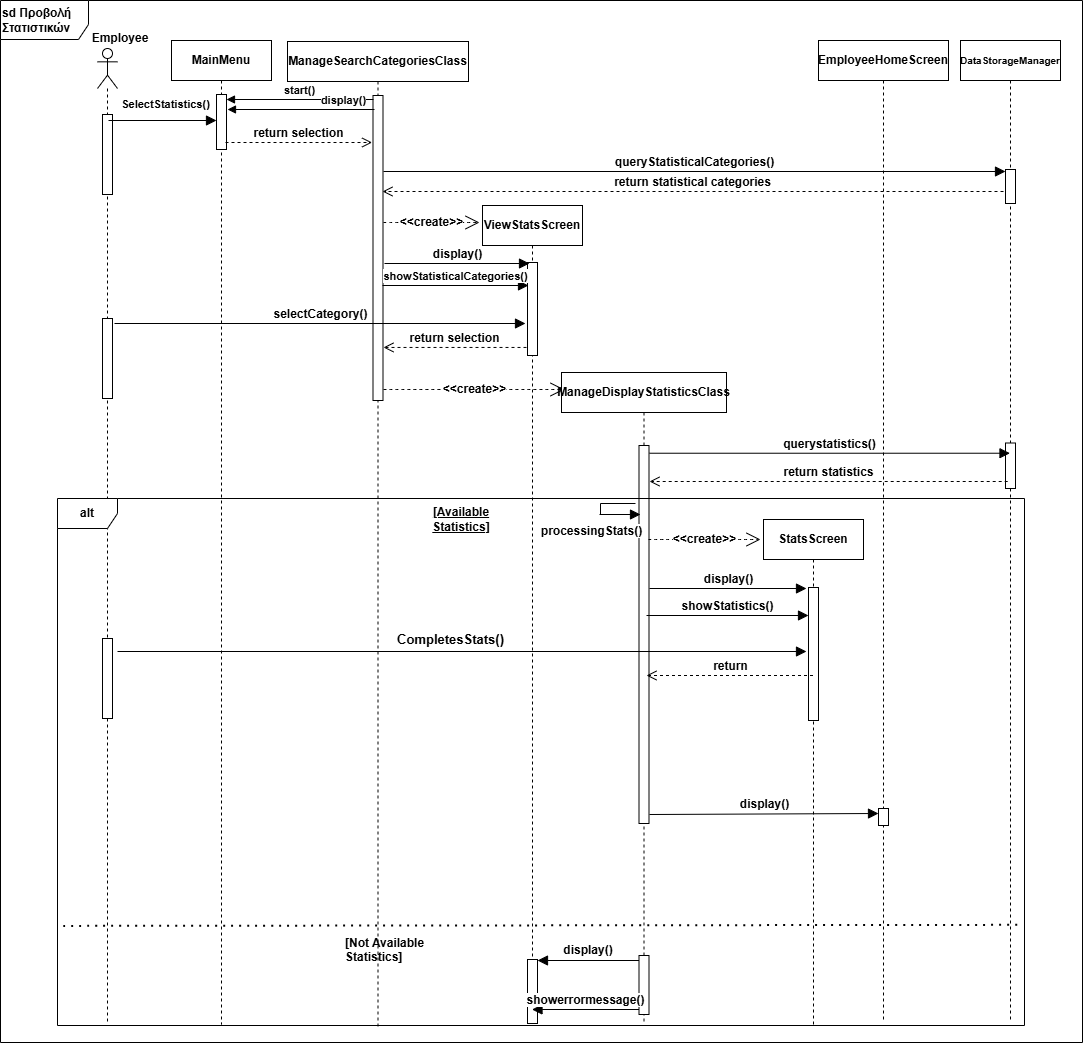

The diagram above was exported from draw.io. Its source (the exported page's mxGraphModel, read from the mxfile embedded in the PNG):
<mxGraphModel dx="1172" dy="837" grid="0" gridSize="10" guides="1" tooltips="1" connect="1" arrows="1" fold="1" page="0" pageScale="1" pageWidth="827" pageHeight="1169" math="0" shadow="0">
  <root>
    <mxCell id="0" />
    <mxCell id="1" parent="0" />
    <mxCell id="y8ZiiKRKvbnEmB3uSJ7E-1" value="" style="shape=umlLifeline;perimeter=lifelinePerimeter;whiteSpace=wrap;html=1;container=1;dropTarget=0;collapsible=0;recursiveResize=0;outlineConnect=0;portConstraint=eastwest;newEdgeStyle={&quot;curved&quot;:0,&quot;rounded&quot;:0};participant=umlActor;fontStyle=1" parent="1" vertex="1">
      <mxGeometry x="-187" y="-151" width="20" height="976" as="geometry" />
    </mxCell>
    <mxCell id="ooDy_WWK1OMYETDyRHSa-11" value="" style="html=1;points=[[0,0,0,0,5],[0,1,0,0,-5],[1,0,0,0,5],[1,1,0,0,-5]];perimeter=orthogonalPerimeter;outlineConnect=0;targetShapes=umlLifeline;portConstraint=eastwest;newEdgeStyle={&quot;curved&quot;:0,&quot;rounded&quot;:0};fontStyle=1" parent="y8ZiiKRKvbnEmB3uSJ7E-1" vertex="1">
      <mxGeometry x="5" y="590" width="10" height="80" as="geometry" />
    </mxCell>
    <mxCell id="ooDy_WWK1OMYETDyRHSa-19" value="" style="html=1;points=[[0,0,0,0,5],[0,1,0,0,-5],[1,0,0,0,5],[1,1,0,0,-5]];perimeter=orthogonalPerimeter;outlineConnect=0;targetShapes=umlLifeline;portConstraint=eastwest;newEdgeStyle={&quot;curved&quot;:0,&quot;rounded&quot;:0};fontStyle=1" parent="y8ZiiKRKvbnEmB3uSJ7E-1" vertex="1">
      <mxGeometry x="5" y="66" width="10" height="80" as="geometry" />
    </mxCell>
    <mxCell id="ooDy_WWK1OMYETDyRHSa-20" value="" style="html=1;points=[[0,0,0,0,5],[0,1,0,0,-5],[1,0,0,0,5],[1,1,0,0,-5]];perimeter=orthogonalPerimeter;outlineConnect=0;targetShapes=umlLifeline;portConstraint=eastwest;newEdgeStyle={&quot;curved&quot;:0,&quot;rounded&quot;:0};fontStyle=1" parent="y8ZiiKRKvbnEmB3uSJ7E-1" vertex="1">
      <mxGeometry x="5" y="270" width="10" height="80" as="geometry" />
    </mxCell>
    <mxCell id="y8ZiiKRKvbnEmB3uSJ7E-2" value="Employee" style="text;html=1;align=center;verticalAlign=middle;whiteSpace=wrap;rounded=0;fontStyle=1" parent="1" vertex="1">
      <mxGeometry x="-194" y="-176" width="60" height="30" as="geometry" />
    </mxCell>
    <mxCell id="fZI0TZOkZGIFdxhypWnO-1" value="MainMenu" style="shape=umlLifeline;perimeter=lifelinePerimeter;whiteSpace=wrap;html=1;container=1;dropTarget=0;collapsible=0;recursiveResize=0;outlineConnect=0;portConstraint=eastwest;newEdgeStyle={&quot;curved&quot;:0,&quot;rounded&quot;:0};fontStyle=1" parent="1" vertex="1">
      <mxGeometry x="-113" y="-159" width="100" height="984" as="geometry" />
    </mxCell>
    <mxCell id="fZI0TZOkZGIFdxhypWnO-4" value="" style="html=1;points=[[0,0,0,0,5],[0,1,0,0,-5],[1,0,0,0,5],[1,1,0,0,-5]];perimeter=orthogonalPerimeter;outlineConnect=0;targetShapes=umlLifeline;portConstraint=eastwest;newEdgeStyle={&quot;curved&quot;:0,&quot;rounded&quot;:0};fontStyle=1" parent="fZI0TZOkZGIFdxhypWnO-1" vertex="1">
      <mxGeometry x="45" y="54" width="10" height="55" as="geometry" />
    </mxCell>
    <mxCell id="fZI0TZOkZGIFdxhypWnO-2" value="ManageSearchCategoriesClass" style="shape=umlLifeline;perimeter=lifelinePerimeter;whiteSpace=wrap;html=1;container=1;dropTarget=0;collapsible=0;recursiveResize=0;outlineConnect=0;portConstraint=eastwest;newEdgeStyle={&quot;curved&quot;:0,&quot;rounded&quot;:0};fontStyle=1" parent="1" vertex="1">
      <mxGeometry x="3" y="-158" width="181" height="987" as="geometry" />
    </mxCell>
    <mxCell id="fZI0TZOkZGIFdxhypWnO-3" value="" style="html=1;points=[[0,0,0,0,5],[0,1,0,0,-5],[1,0,0,0,5],[1,1,0,0,-5]];perimeter=orthogonalPerimeter;outlineConnect=0;targetShapes=umlLifeline;portConstraint=eastwest;newEdgeStyle={&quot;curved&quot;:0,&quot;rounded&quot;:0};fontStyle=1" parent="fZI0TZOkZGIFdxhypWnO-2" vertex="1">
      <mxGeometry x="85.5" y="54" width="10" height="305" as="geometry" />
    </mxCell>
    <mxCell id="fZI0TZOkZGIFdxhypWnO-18" style="edgeStyle=none;curved=0;rounded=0;orthogonalLoop=1;jettySize=auto;html=1;exitX=1;exitY=1;exitDx=0;exitDy=-5;exitPerimeter=0;fontSize=12;startSize=8;endSize=8;fontStyle=1" parent="fZI0TZOkZGIFdxhypWnO-2" source="fZI0TZOkZGIFdxhypWnO-3" target="fZI0TZOkZGIFdxhypWnO-3" edge="1">
      <mxGeometry relative="1" as="geometry" />
    </mxCell>
    <mxCell id="fZI0TZOkZGIFdxhypWnO-6" value="&lt;font style=&quot;font-size: 11px;&quot;&gt;SelectStatistics()&lt;/font&gt;" style="html=1;verticalAlign=bottom;endArrow=block;curved=0;rounded=0;fontSize=12;startSize=8;endSize=8;fontStyle=1" parent="1" edge="1">
      <mxGeometry x="0.0556" y="7" width="80" relative="1" as="geometry">
        <mxPoint x="-176" y="-79" as="sourcePoint" />
        <mxPoint x="-68" y="-79" as="targetPoint" />
        <mxPoint as="offset" />
      </mxGeometry>
    </mxCell>
    <mxCell id="fZI0TZOkZGIFdxhypWnO-7" value="&lt;font style=&quot;font-size: 10px;&quot;&gt;DataStorageManager&lt;/font&gt;" style="shape=umlLifeline;perimeter=lifelinePerimeter;whiteSpace=wrap;html=1;container=1;dropTarget=0;collapsible=0;recursiveResize=0;outlineConnect=0;portConstraint=eastwest;newEdgeStyle={&quot;curved&quot;:0,&quot;rounded&quot;:0};fontStyle=1" parent="1" vertex="1">
      <mxGeometry x="676" y="-159" width="100" height="982" as="geometry" />
    </mxCell>
    <mxCell id="fZI0TZOkZGIFdxhypWnO-9" value="" style="html=1;points=[[0,0,0,0,5],[0,1,0,0,-5],[1,0,0,0,5],[1,1,0,0,-5]];perimeter=orthogonalPerimeter;outlineConnect=0;targetShapes=umlLifeline;portConstraint=eastwest;newEdgeStyle={&quot;curved&quot;:0,&quot;rounded&quot;:0};fontStyle=1" parent="fZI0TZOkZGIFdxhypWnO-7" vertex="1">
      <mxGeometry x="45" y="129" width="10" height="34" as="geometry" />
    </mxCell>
    <mxCell id="fZI0TZOkZGIFdxhypWnO-25" value="" style="html=1;points=[[0,0,0,0,5],[0,1,0,0,-5],[1,0,0,0,5],[1,1,0,0,-5]];perimeter=orthogonalPerimeter;outlineConnect=0;targetShapes=umlLifeline;portConstraint=eastwest;newEdgeStyle={&quot;curved&quot;:0,&quot;rounded&quot;:0};fontStyle=1" parent="fZI0TZOkZGIFdxhypWnO-7" vertex="1">
      <mxGeometry x="45" y="402.5" width="10" height="45.5" as="geometry" />
    </mxCell>
    <mxCell id="fZI0TZOkZGIFdxhypWnO-8" value="return selection" style="html=1;verticalAlign=bottom;endArrow=open;dashed=1;endSize=8;curved=0;rounded=0;fontSize=12;fontStyle=1" parent="1" edge="1">
      <mxGeometry relative="1" as="geometry">
        <mxPoint x="-59.001111111111086" y="-57" as="sourcePoint" />
        <mxPoint x="87.61" y="-57" as="targetPoint" />
      </mxGeometry>
    </mxCell>
    <mxCell id="fZI0TZOkZGIFdxhypWnO-10" value="queryStatisticalCategories()" style="html=1;verticalAlign=bottom;endArrow=block;curved=0;rounded=0;fontSize=12;startSize=8;endSize=8;fontStyle=1" parent="1" target="fZI0TZOkZGIFdxhypWnO-9" edge="1">
      <mxGeometry width="80" relative="1" as="geometry">
        <mxPoint x="99" y="-28" as="sourcePoint" />
        <mxPoint x="717" y="-28" as="targetPoint" />
      </mxGeometry>
    </mxCell>
    <mxCell id="fZI0TZOkZGIFdxhypWnO-11" value="return statistical categories" style="html=1;verticalAlign=bottom;endArrow=open;dashed=1;endSize=8;curved=0;rounded=0;fontSize=12;fontStyle=1" parent="1" edge="1">
      <mxGeometry relative="1" as="geometry">
        <mxPoint x="719" y="-8" as="sourcePoint" />
        <mxPoint x="98" y="-8" as="targetPoint" />
      </mxGeometry>
    </mxCell>
    <mxCell id="fZI0TZOkZGIFdxhypWnO-12" value="&amp;lt;&amp;lt;create&amp;gt;&amp;gt;" style="endArrow=open;endSize=12;dashed=1;html=1;rounded=0;fontSize=12;curved=1;fontStyle=1" parent="1" edge="1">
      <mxGeometry width="160" relative="1" as="geometry">
        <mxPoint x="99" y="23" as="sourcePoint" />
        <mxPoint x="195" y="23" as="targetPoint" />
      </mxGeometry>
    </mxCell>
    <mxCell id="fZI0TZOkZGIFdxhypWnO-13" value="ViewStatsScreen" style="shape=umlLifeline;perimeter=lifelinePerimeter;whiteSpace=wrap;html=1;container=1;dropTarget=0;collapsible=0;recursiveResize=0;outlineConnect=0;portConstraint=eastwest;newEdgeStyle={&quot;curved&quot;:0,&quot;rounded&quot;:0};fontStyle=1" parent="1" vertex="1">
      <mxGeometry x="198" y="6" width="100" height="819" as="geometry" />
    </mxCell>
    <mxCell id="fZI0TZOkZGIFdxhypWnO-14" value="" style="html=1;points=[[0,0,0,0,5],[0,1,0,0,-5],[1,0,0,0,5],[1,1,0,0,-5]];perimeter=orthogonalPerimeter;outlineConnect=0;targetShapes=umlLifeline;portConstraint=eastwest;newEdgeStyle={&quot;curved&quot;:0,&quot;rounded&quot;:0};fontStyle=1" parent="fZI0TZOkZGIFdxhypWnO-13" vertex="1">
      <mxGeometry x="45" y="57" width="10" height="93" as="geometry" />
    </mxCell>
    <mxCell id="fZI0TZOkZGIFdxhypWnO-15" value="display()" style="html=1;verticalAlign=bottom;endArrow=block;curved=0;rounded=0;fontSize=12;startSize=8;endSize=8;fontStyle=1" parent="1" edge="1">
      <mxGeometry width="80" relative="1" as="geometry">
        <mxPoint x="100" y="64" as="sourcePoint" />
        <mxPoint x="245" y="64" as="targetPoint" />
      </mxGeometry>
    </mxCell>
    <mxCell id="fZI0TZOkZGIFdxhypWnO-16" value="&lt;font style=&quot;font-size: 11px;&quot;&gt;showStatisticalCategories()&lt;/font&gt;" style="html=1;verticalAlign=bottom;endArrow=block;curved=0;rounded=0;fontSize=12;startSize=8;endSize=8;fontStyle=1" parent="1" edge="1">
      <mxGeometry width="80" relative="1" as="geometry">
        <mxPoint x="98" y="86" as="sourcePoint" />
        <mxPoint x="244" y="86" as="targetPoint" />
      </mxGeometry>
    </mxCell>
    <mxCell id="fZI0TZOkZGIFdxhypWnO-17" value="selectCategory()" style="html=1;verticalAlign=bottom;endArrow=block;curved=0;rounded=0;fontSize=12;startSize=8;endSize=8;fontStyle=1" parent="1" edge="1">
      <mxGeometry width="80" relative="1" as="geometry">
        <mxPoint x="-170" y="124" as="sourcePoint" />
        <mxPoint x="241" y="124" as="targetPoint" />
      </mxGeometry>
    </mxCell>
    <mxCell id="fZI0TZOkZGIFdxhypWnO-19" value="return selection" style="html=1;verticalAlign=bottom;endArrow=open;dashed=1;endSize=8;curved=0;rounded=0;fontSize=12;fontStyle=1" parent="1" edge="1">
      <mxGeometry relative="1" as="geometry">
        <mxPoint x="242" y="147.95" as="sourcePoint" />
        <mxPoint x="99" y="147.95" as="targetPoint" />
      </mxGeometry>
    </mxCell>
    <mxCell id="fZI0TZOkZGIFdxhypWnO-20" value="&amp;lt;&amp;lt;create&amp;gt;&amp;gt;" style="endArrow=open;endSize=12;dashed=1;html=1;rounded=0;fontSize=12;curved=1;fontStyle=1" parent="1" edge="1">
      <mxGeometry width="160" relative="1" as="geometry">
        <mxPoint x="99" y="190" as="sourcePoint" />
        <mxPoint x="280" y="190" as="targetPoint" />
      </mxGeometry>
    </mxCell>
    <mxCell id="fZI0TZOkZGIFdxhypWnO-21" value="ManageDisplayStatisticsClass" style="shape=umlLifeline;perimeter=lifelinePerimeter;whiteSpace=wrap;html=1;container=1;dropTarget=0;collapsible=0;recursiveResize=0;outlineConnect=0;portConstraint=eastwest;newEdgeStyle={&quot;curved&quot;:0,&quot;rounded&quot;:0};fontStyle=1" parent="1" vertex="1">
      <mxGeometry x="277" y="173" width="165" height="649" as="geometry" />
    </mxCell>
    <mxCell id="fZI0TZOkZGIFdxhypWnO-22" value="" style="html=1;points=[[0,0,0,0,5],[0,1,0,0,-5],[1,0,0,0,5],[1,1,0,0,-5]];perimeter=orthogonalPerimeter;outlineConnect=0;targetShapes=umlLifeline;portConstraint=eastwest;newEdgeStyle={&quot;curved&quot;:0,&quot;rounded&quot;:0};fontStyle=1" parent="fZI0TZOkZGIFdxhypWnO-21" vertex="1">
      <mxGeometry x="77.5" y="73" width="10" height="378" as="geometry" />
    </mxCell>
    <mxCell id="fZI0TZOkZGIFdxhypWnO-23" style="edgeStyle=none;curved=0;rounded=0;orthogonalLoop=1;jettySize=auto;html=1;exitX=1;exitY=1;exitDx=0;exitDy=-5;exitPerimeter=0;fontSize=12;startSize=8;endSize=8;fontStyle=1" parent="fZI0TZOkZGIFdxhypWnO-21" source="fZI0TZOkZGIFdxhypWnO-22" target="fZI0TZOkZGIFdxhypWnO-22" edge="1">
      <mxGeometry relative="1" as="geometry" />
    </mxCell>
    <mxCell id="fZI0TZOkZGIFdxhypWnO-26" value="querystatistics()" style="html=1;verticalAlign=bottom;endArrow=block;curved=0;rounded=0;fontSize=12;startSize=8;endSize=8;fontStyle=1" parent="1" target="fZI0TZOkZGIFdxhypWnO-7" edge="1">
      <mxGeometry width="80" relative="1" as="geometry">
        <mxPoint x="365" y="253.73" as="sourcePoint" />
        <mxPoint x="450" y="254" as="targetPoint" />
      </mxGeometry>
    </mxCell>
    <mxCell id="fZI0TZOkZGIFdxhypWnO-27" value="return statistics" style="html=1;verticalAlign=bottom;endArrow=open;dashed=1;endSize=8;curved=0;rounded=0;fontSize=12;exitX=0.467;exitY=0.854;exitDx=0;exitDy=0;exitPerimeter=0;fontStyle=1" parent="1" edge="1">
      <mxGeometry relative="1" as="geometry">
        <mxPoint x="723.1999999999998" y="281.998" as="sourcePoint" />
        <mxPoint x="365" y="281.998" as="targetPoint" />
      </mxGeometry>
    </mxCell>
    <mxCell id="ooDy_WWK1OMYETDyRHSa-2" value="&amp;lt;&amp;lt;create&amp;gt;&amp;gt;" style="endArrow=open;endSize=12;dashed=1;html=1;rounded=0;fontSize=12;curved=1;fontStyle=1" parent="1" edge="1">
      <mxGeometry width="160" relative="1" as="geometry">
        <mxPoint x="364" y="340" as="sourcePoint" />
        <mxPoint x="476" y="340" as="targetPoint" />
      </mxGeometry>
    </mxCell>
    <mxCell id="ooDy_WWK1OMYETDyRHSa-3" value="StatsScreen" style="shape=umlLifeline;perimeter=lifelinePerimeter;whiteSpace=wrap;html=1;container=1;dropTarget=0;collapsible=0;recursiveResize=0;outlineConnect=0;portConstraint=eastwest;newEdgeStyle={&quot;curved&quot;:0,&quot;rounded&quot;:0};fontStyle=1" parent="1" vertex="1">
      <mxGeometry x="479" y="320" width="100" height="505" as="geometry" />
    </mxCell>
    <mxCell id="ooDy_WWK1OMYETDyRHSa-4" value="" style="html=1;points=[[0,0,0,0,5],[0,1,0,0,-5],[1,0,0,0,5],[1,1,0,0,-5]];perimeter=orthogonalPerimeter;outlineConnect=0;targetShapes=umlLifeline;portConstraint=eastwest;newEdgeStyle={&quot;curved&quot;:0,&quot;rounded&quot;:0};fontStyle=1" parent="ooDy_WWK1OMYETDyRHSa-3" vertex="1">
      <mxGeometry x="45" y="68" width="10" height="133" as="geometry" />
    </mxCell>
    <mxCell id="ooDy_WWK1OMYETDyRHSa-5" value="display()" style="html=1;verticalAlign=bottom;endArrow=block;curved=0;rounded=0;fontSize=12;startSize=8;endSize=8;fontStyle=1" parent="1" edge="1">
      <mxGeometry width="80" relative="1" as="geometry">
        <mxPoint x="365" y="389" as="sourcePoint" />
        <mxPoint x="522" y="389" as="targetPoint" />
      </mxGeometry>
    </mxCell>
    <mxCell id="ooDy_WWK1OMYETDyRHSa-6" value="" style="endArrow=none;html=1;rounded=0;fontSize=12;startSize=8;endSize=8;curved=1;fontStyle=1" parent="1" edge="1">
      <mxGeometry width="50" height="50" relative="1" as="geometry">
        <mxPoint x="316" y="304" as="sourcePoint" />
        <mxPoint x="351" y="304" as="targetPoint" />
      </mxGeometry>
    </mxCell>
    <mxCell id="ooDy_WWK1OMYETDyRHSa-7" value="" style="endArrow=none;html=1;rounded=0;fontSize=12;startSize=8;endSize=8;curved=1;fontStyle=1" parent="1" edge="1">
      <mxGeometry width="50" height="50" relative="1" as="geometry">
        <mxPoint x="316" y="315" as="sourcePoint" />
        <mxPoint x="316" y="304" as="targetPoint" />
      </mxGeometry>
    </mxCell>
    <mxCell id="ooDy_WWK1OMYETDyRHSa-9" value="processingStats()" style="html=1;verticalAlign=bottom;endArrow=block;curved=0;rounded=0;fontSize=12;startSize=8;endSize=8;fontStyle=1" parent="1" edge="1">
      <mxGeometry x="-1" y="-27" width="80" relative="1" as="geometry">
        <mxPoint x="315" y="315" as="sourcePoint" />
        <mxPoint x="356" y="315" as="targetPoint" />
        <mxPoint x="-8" y="-1" as="offset" />
      </mxGeometry>
    </mxCell>
    <mxCell id="ooDy_WWK1OMYETDyRHSa-10" value="showStatistics()" style="html=1;verticalAlign=bottom;endArrow=block;curved=0;rounded=0;fontSize=12;startSize=8;endSize=8;fontStyle=1" parent="1" edge="1">
      <mxGeometry width="80" relative="1" as="geometry">
        <mxPoint x="362" y="416" as="sourcePoint" />
        <mxPoint x="524" y="416" as="targetPoint" />
      </mxGeometry>
    </mxCell>
    <mxCell id="ooDy_WWK1OMYETDyRHSa-12" value="" style="html=1;verticalAlign=bottom;endArrow=block;curved=0;rounded=0;fontSize=12;startSize=8;endSize=8;fontStyle=1" parent="1" edge="1">
      <mxGeometry width="80" relative="1" as="geometry">
        <mxPoint x="-167" y="452" as="sourcePoint" />
        <mxPoint x="522" y="452" as="targetPoint" />
      </mxGeometry>
    </mxCell>
    <mxCell id="ooDy_WWK1OMYETDyRHSa-13" value="CompletesStats()" style="text;html=1;align=center;verticalAlign=middle;resizable=0;points=[];autosize=1;strokeColor=none;fillColor=none;fontSize=13;fontStyle=1" parent="1" vertex="1">
      <mxGeometry x="107" y="426" width="118" height="28" as="geometry" />
    </mxCell>
    <mxCell id="ooDy_WWK1OMYETDyRHSa-14" value="return" style="html=1;verticalAlign=bottom;endArrow=open;dashed=1;endSize=8;curved=0;rounded=0;fontSize=12;fontStyle=1" parent="1" source="ooDy_WWK1OMYETDyRHSa-3" edge="1">
      <mxGeometry relative="1" as="geometry">
        <mxPoint x="442" y="476" as="sourcePoint" />
        <mxPoint x="362" y="476" as="targetPoint" />
      </mxGeometry>
    </mxCell>
    <mxCell id="ooDy_WWK1OMYETDyRHSa-15" value="EmployeeHomeScreen" style="shape=umlLifeline;perimeter=lifelinePerimeter;whiteSpace=wrap;html=1;container=1;dropTarget=0;collapsible=0;recursiveResize=0;outlineConnect=0;portConstraint=eastwest;newEdgeStyle={&quot;curved&quot;:0,&quot;rounded&quot;:0};fontStyle=1" parent="1" vertex="1">
      <mxGeometry x="534" y="-159" width="130" height="980" as="geometry" />
    </mxCell>
    <mxCell id="ooDy_WWK1OMYETDyRHSa-17" value="" style="html=1;points=[[0,0,0,0,5],[0,1,0,0,-5],[1,0,0,0,5],[1,1,0,0,-5]];perimeter=orthogonalPerimeter;outlineConnect=0;targetShapes=umlLifeline;portConstraint=eastwest;newEdgeStyle={&quot;curved&quot;:0,&quot;rounded&quot;:0};fontStyle=1" parent="ooDy_WWK1OMYETDyRHSa-15" vertex="1">
      <mxGeometry x="60" y="768" width="10" height="17" as="geometry" />
    </mxCell>
    <mxCell id="ooDy_WWK1OMYETDyRHSa-18" value="display()" style="html=1;verticalAlign=bottom;endArrow=block;curved=0;rounded=0;fontSize=12;startSize=8;endSize=8;fontStyle=1;entryX=0;entryY=0;entryDx=0;entryDy=5;entryPerimeter=0;" parent="1" target="ooDy_WWK1OMYETDyRHSa-17" edge="1">
      <mxGeometry width="80" relative="1" as="geometry">
        <mxPoint x="365" y="615" as="sourcePoint" />
        <mxPoint x="471" y="619.33" as="targetPoint" />
      </mxGeometry>
    </mxCell>
    <mxCell id="ooDy_WWK1OMYETDyRHSa-21" value="alt" style="shape=umlFrame;whiteSpace=wrap;html=1;pointerEvents=0;fontStyle=1" parent="1" vertex="1">
      <mxGeometry x="-227" y="299" width="967" height="527" as="geometry" />
    </mxCell>
    <mxCell id="ooDy_WWK1OMYETDyRHSa-22" value="" style="endArrow=none;dashed=1;html=1;dashPattern=1 3;strokeWidth=2;rounded=0;fontSize=12;startSize=8;endSize=8;curved=1;exitX=0.006;exitY=0.811;exitDx=0;exitDy=0;exitPerimeter=0;entryX=0.996;entryY=0.809;entryDx=0;entryDy=0;entryPerimeter=0;fontStyle=1" parent="1" source="ooDy_WWK1OMYETDyRHSa-21" target="ooDy_WWK1OMYETDyRHSa-21" edge="1">
      <mxGeometry width="50" height="50" relative="1" as="geometry">
        <mxPoint x="200" y="592" as="sourcePoint" />
        <mxPoint x="250" y="542" as="targetPoint" />
      </mxGeometry>
    </mxCell>
    <mxCell id="ooDy_WWK1OMYETDyRHSa-23" value="[Available Statistics]" style="text;html=1;align=center;verticalAlign=middle;whiteSpace=wrap;rounded=0;fontStyle=5" parent="1" vertex="1">
      <mxGeometry x="118" y="305" width="118" height="30" as="geometry" />
    </mxCell>
    <mxCell id="ooDy_WWK1OMYETDyRHSa-25" value="[Not Available Statistics]" style="text;whiteSpace=wrap;html=1;fontStyle=1" parent="1" vertex="1">
      <mxGeometry x="59" y="730" width="135" height="36" as="geometry" />
    </mxCell>
    <mxCell id="ooDy_WWK1OMYETDyRHSa-29" value="" style="edgeStyle=none;curved=0;rounded=0;orthogonalLoop=1;jettySize=auto;html=1;fontSize=12;startSize=8;endSize=8;fontStyle=1;endArrow=block;endFill=1;" parent="1" edge="1">
      <mxGeometry relative="1" as="geometry">
        <mxPoint x="354.4999999999998" y="761" as="sourcePoint" />
        <mxPoint x="253" y="761" as="targetPoint" />
      </mxGeometry>
    </mxCell>
    <mxCell id="ooDy_WWK1OMYETDyRHSa-26" value="" style="html=1;points=[[0,0,0,0,5],[0,1,0,0,-5],[1,0,0,0,5],[1,1,0,0,-5]];perimeter=orthogonalPerimeter;outlineConnect=0;targetShapes=umlLifeline;portConstraint=eastwest;newEdgeStyle={&quot;curved&quot;:0,&quot;rounded&quot;:0};fontStyle=1" parent="1" vertex="1">
      <mxGeometry x="354.5" y="756" width="10" height="59" as="geometry" />
    </mxCell>
    <mxCell id="ooDy_WWK1OMYETDyRHSa-27" value="" style="html=1;points=[[0,0,0,0,5],[0,1,0,0,-5],[1,0,0,0,5],[1,1,0,0,-5]];perimeter=orthogonalPerimeter;outlineConnect=0;targetShapes=umlLifeline;portConstraint=eastwest;newEdgeStyle={&quot;curved&quot;:0,&quot;rounded&quot;:0};fontStyle=1" parent="1" vertex="1">
      <mxGeometry x="243" y="760" width="10" height="64" as="geometry" />
    </mxCell>
    <mxCell id="ooDy_WWK1OMYETDyRHSa-31" value="display()" style="text;html=1;align=center;verticalAlign=middle;whiteSpace=wrap;rounded=0;fontStyle=1" parent="1" vertex="1">
      <mxGeometry x="274" y="736" width="60" height="30" as="geometry" />
    </mxCell>
    <mxCell id="ooDy_WWK1OMYETDyRHSa-33" value="showerrormessage()" style="html=1;verticalAlign=bottom;endArrow=block;curved=0;rounded=0;fontSize=12;startSize=8;endSize=8;exitX=0;exitY=1;exitDx=0;exitDy=-5;exitPerimeter=0;fontStyle=1" parent="1" source="ooDy_WWK1OMYETDyRHSa-26" target="fZI0TZOkZGIFdxhypWnO-13" edge="1">
      <mxGeometry width="80" relative="1" as="geometry">
        <mxPoint x="279" y="726" as="sourcePoint" />
        <mxPoint x="359" y="726" as="targetPoint" />
      </mxGeometry>
    </mxCell>
    <mxCell id="3jHMHHawysYxFUpYkeSf-2" value="&lt;span style=&quot;background-color: rgb(255, 255, 255);&quot;&gt;&lt;span&gt;sd Προβολή Στατιστικών&lt;/span&gt;&lt;/span&gt;" style="shape=umlFrame;whiteSpace=wrap;html=1;pointerEvents=0;width=88;height=39;align=left;fontStyle=1" parent="1" vertex="1">
      <mxGeometry x="-284" y="-199" width="1082" height="1042" as="geometry" />
    </mxCell>
    <mxCell id="_1MBVGT1WCb0D05SlVSK-1" value="&lt;b&gt;start()&lt;/b&gt;" style="html=1;verticalAlign=bottom;endArrow=block;curved=0;rounded=0;entryX=1;entryY=0;entryDx=0;entryDy=5;entryPerimeter=0;" parent="1" target="fZI0TZOkZGIFdxhypWnO-4" edge="1">
      <mxGeometry width="80" relative="1" as="geometry">
        <mxPoint x="89" y="-100" as="sourcePoint" />
        <mxPoint x="-46" y="-94" as="targetPoint" />
      </mxGeometry>
    </mxCell>
    <mxCell id="_1MBVGT1WCb0D05SlVSK-2" value="&lt;b&gt;display()&lt;/b&gt;" style="html=1;verticalAlign=bottom;endArrow=block;curved=0;rounded=0;entryX=1;entryY=0;entryDx=0;entryDy=5;entryPerimeter=0;" parent="1" edge="1">
      <mxGeometry x="-0.5782" width="80" relative="1" as="geometry">
        <mxPoint x="90" y="-90" as="sourcePoint" />
        <mxPoint x="-57" y="-90" as="targetPoint" />
        <mxPoint as="offset" />
      </mxGeometry>
    </mxCell>
  </root>
</mxGraphModel>